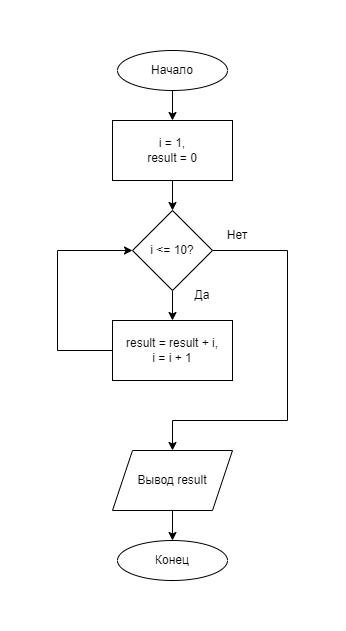

The diagram above was exported from draw.io. Its source (the exported page's mxGraphModel, read from the mxfile embedded in the PNG):
<mxGraphModel dx="1422" dy="737" grid="1" gridSize="10" guides="1" tooltips="1" connect="1" arrows="1" fold="1" page="1" pageScale="1" pageWidth="850" pageHeight="1100" math="0" shadow="0">
  <root>
    <mxCell id="0" />
    <mxCell id="1" parent="0" />
    <mxCell id="7HmYJo68LxXkpDusM89y-9" value="" style="edgeStyle=orthogonalEdgeStyle;rounded=0;orthogonalLoop=1;jettySize=auto;html=1;" edge="1" parent="1" source="7HmYJo68LxXkpDusM89y-1" target="7HmYJo68LxXkpDusM89y-8">
      <mxGeometry relative="1" as="geometry" />
    </mxCell>
    <mxCell id="7HmYJo68LxXkpDusM89y-1" value="Начало" style="ellipse;whiteSpace=wrap;html=1;" vertex="1" parent="1">
      <mxGeometry x="370" y="60" width="110" height="40" as="geometry" />
    </mxCell>
    <mxCell id="7HmYJo68LxXkpDusM89y-2" value="Конец" style="ellipse;whiteSpace=wrap;html=1;" vertex="1" parent="1">
      <mxGeometry x="370" y="550" width="110" height="40" as="geometry" />
    </mxCell>
    <mxCell id="7HmYJo68LxXkpDusM89y-14" value="" style="edgeStyle=orthogonalEdgeStyle;rounded=0;orthogonalLoop=1;jettySize=auto;html=1;" edge="1" parent="1" source="7HmYJo68LxXkpDusM89y-4" target="7HmYJo68LxXkpDusM89y-7">
      <mxGeometry relative="1" as="geometry" />
    </mxCell>
    <mxCell id="7HmYJo68LxXkpDusM89y-15" style="edgeStyle=orthogonalEdgeStyle;rounded=0;orthogonalLoop=1;jettySize=auto;html=1;entryX=0.5;entryY=0;entryDx=0;entryDy=0;" edge="1" parent="1" source="7HmYJo68LxXkpDusM89y-4" target="7HmYJo68LxXkpDusM89y-11">
      <mxGeometry relative="1" as="geometry">
        <Array as="points">
          <mxPoint x="540" y="260" />
          <mxPoint x="540" y="430" />
          <mxPoint x="425" y="430" />
        </Array>
      </mxGeometry>
    </mxCell>
    <mxCell id="7HmYJo68LxXkpDusM89y-4" value="i &amp;lt;= 10?" style="rhombus;whiteSpace=wrap;html=1;" vertex="1" parent="1">
      <mxGeometry x="385" y="220" width="80" height="80" as="geometry" />
    </mxCell>
    <mxCell id="7HmYJo68LxXkpDusM89y-13" style="edgeStyle=orthogonalEdgeStyle;rounded=0;orthogonalLoop=1;jettySize=auto;html=1;entryX=0;entryY=0.5;entryDx=0;entryDy=0;" edge="1" parent="1" source="7HmYJo68LxXkpDusM89y-7" target="7HmYJo68LxXkpDusM89y-4">
      <mxGeometry relative="1" as="geometry">
        <Array as="points">
          <mxPoint x="310" y="360" />
          <mxPoint x="310" y="260" />
        </Array>
      </mxGeometry>
    </mxCell>
    <mxCell id="7HmYJo68LxXkpDusM89y-7" value="result = result + i,&lt;br&gt;i = i + 1" style="rounded=0;whiteSpace=wrap;html=1;" vertex="1" parent="1">
      <mxGeometry x="365" y="330" width="120" height="60" as="geometry" />
    </mxCell>
    <mxCell id="7HmYJo68LxXkpDusM89y-10" value="" style="edgeStyle=orthogonalEdgeStyle;rounded=0;orthogonalLoop=1;jettySize=auto;html=1;" edge="1" parent="1" source="7HmYJo68LxXkpDusM89y-8" target="7HmYJo68LxXkpDusM89y-4">
      <mxGeometry relative="1" as="geometry" />
    </mxCell>
    <mxCell id="7HmYJo68LxXkpDusM89y-8" value="&lt;span&gt;i = 1,&lt;/span&gt;&lt;br&gt;&lt;span&gt;result = 0&lt;/span&gt;" style="rounded=0;whiteSpace=wrap;html=1;" vertex="1" parent="1">
      <mxGeometry x="365" y="130" width="120" height="60" as="geometry" />
    </mxCell>
    <mxCell id="7HmYJo68LxXkpDusM89y-12" value="" style="edgeStyle=orthogonalEdgeStyle;rounded=0;orthogonalLoop=1;jettySize=auto;html=1;" edge="1" parent="1" source="7HmYJo68LxXkpDusM89y-11" target="7HmYJo68LxXkpDusM89y-2">
      <mxGeometry relative="1" as="geometry" />
    </mxCell>
    <mxCell id="7HmYJo68LxXkpDusM89y-11" value="Вывод result" style="shape=parallelogram;perimeter=parallelogramPerimeter;whiteSpace=wrap;html=1;fixedSize=1;" vertex="1" parent="1">
      <mxGeometry x="365" y="460" width="120" height="60" as="geometry" />
    </mxCell>
    <mxCell id="7HmYJo68LxXkpDusM89y-16" value="Да" style="text;html=1;strokeColor=none;fillColor=none;align=center;verticalAlign=middle;whiteSpace=wrap;rounded=0;" vertex="1" parent="1">
      <mxGeometry x="425" y="290" width="60" height="30" as="geometry" />
    </mxCell>
    <mxCell id="7HmYJo68LxXkpDusM89y-17" value="Нет" style="text;html=1;strokeColor=none;fillColor=none;align=center;verticalAlign=middle;whiteSpace=wrap;rounded=0;" vertex="1" parent="1">
      <mxGeometry x="460" y="230" width="60" height="30" as="geometry" />
    </mxCell>
  </root>
</mxGraphModel>